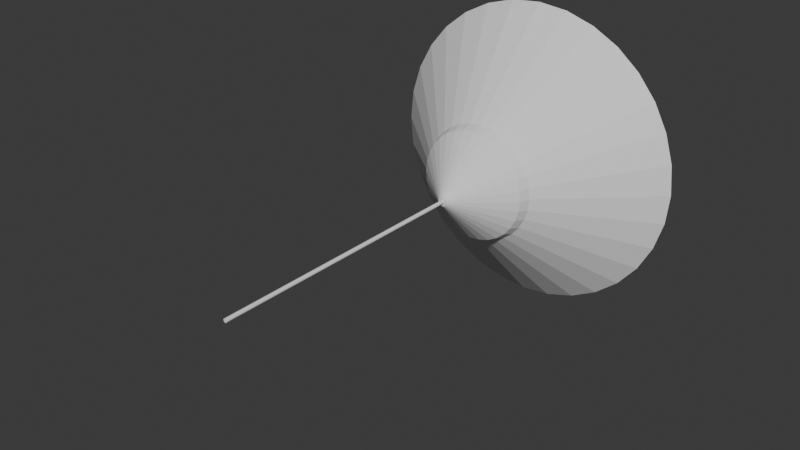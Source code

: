 # Source: lamp.blend  (saved by Blender 4.4.32; exported with 4.5.12 LTS)
import bpy
from mathutils import Matrix  # noqa: F401  (used for matrix-valued properties, if any)

bpy.ops.wm.read_factory_settings(use_empty=True)
scene = bpy.context.scene
scene.name = 'Scene'

# ---- collections
col_collection = bpy.data.collections.new('Collection'); scene.collection.children.link(col_collection)

# ---- world
world_world = bpy.data.worlds.new('World'); scene.world = world_world
world_world.use_nodes = True; world_world.node_tree.nodes.clear()
_N = world_world.node_tree.nodes; _L = world_world.node_tree.links
n0 = _N.new('ShaderNodeOutputWorld'); n0.name = 'World Output'; n0.location = (300, 300)
n1 = _N.new('ShaderNodeBackground'); n1.name = 'Background'; n1.location = (10, 300)
n1.inputs[0].default_value = (0.05088, 0.05088, 0.05088, 1.0)
_L.new(n1.outputs[0], n0.inputs[0])
n0.is_active_output = True
world_world.color = (0.05088, 0.05088, 0.05088)
world_world.sun_shadow_jitter_overblur = 0.0

# ---- meshes
me_cylinder = bpy.data.meshes.new('Cylinder')
me_cylinder.from_pydata([(5.04e-07, -40.63, 4.87), (5.038e-07, -43.39, -2.757), (-7.926, -39.85, 4.87), (-8.464, -42.55, -2.757), (-15.55, -37.53, 4.87), (-16.6, -40.08, -2.757), (-22.57, -33.78, 4.87), (-24.1, -36.08, -2.757), (-28.73, -28.73, 4.87), (-30.68, -30.68, -2.757), (-33.78, -22.57, 4.87), (-36.08, -24.1, -2.757), (-37.53, -15.55, 4.87), (-40.08, -16.6, -2.757), (-39.85, -7.926, 4.87), (-42.55, -8.464, -2.757), (-40.63, 3.01e-06, 4.87), (-43.39, -2.145e-06, -2.757), (-39.85, 7.926, 4.87), (-42.55, 8.464, -2.757), (-37.53, 15.55, 4.87), (-40.08, 16.6, -2.757), (-33.78, 22.57, 4.87), (-36.08, 24.1, -2.757), (-28.73, 28.73, 4.87), (-30.68, 30.68, -2.757), (-22.57, 33.78, 4.87), (-24.1, 36.08, -2.757), (-15.55, 37.53, 4.87), (-16.6, 40.08, -2.757), (-7.926, 39.85, 4.87), (-8.464, 42.55, -2.757), (5.04e-07, 40.63, 4.87), (5.038e-07, 43.39, -2.757), (7.926, 39.85, 4.87), (8.464, 42.55, -2.757), (15.55, 37.53, 4.87), (16.6, 40.08, -2.757), (22.57, 33.78, 4.87), (24.1, 36.08, -2.757), (28.73, 28.73, 4.87), (30.68, 30.68, -2.757), (33.78, 22.57, 4.87), (36.08, 24.1, -2.757), (37.53, 15.55, 4.87), (40.08, 16.6, -2.757), (39.85, 7.926, 4.87), (42.55, 8.464, -2.757), (40.63, 3.01e-06, 4.87), (43.39, -2.145e-06, -2.757), (39.85, -7.926, 4.87), (42.55, -8.464, -2.757), (37.53, -15.55, 4.87), (40.08, -16.6, -2.757), (33.78, -22.57, 4.87), (36.08, -24.1, -2.757), (28.73, -28.73, 4.87), (30.68, -30.68, -2.757), (22.57, -33.78, 4.87), (24.1, -36.08, -2.757), (15.55, -37.53, 4.87), (16.6, -40.08, -2.757), (7.926, -39.85, 4.87), (8.464, -42.55, -2.757), (1.033e-07, -3.311, 38.09), (-0.646, -3.248, 38.09), (-1.267, -3.059, 38.09), (-1.84, -2.753, 38.09), (-2.341, -2.341, 38.09), (-2.753, -1.84, 38.09), (-3.059, -1.267, 38.09), (-3.248, -0.646, 38.09), (-3.311, 4.93e-07, 38.09), (-3.248, 0.646, 38.09), (-3.059, 1.267, 38.09), (-2.753, 1.84, 38.09), (-2.341, 2.341, 38.09), (-1.84, 2.753, 38.09), (-1.267, 3.059, 38.09), (-0.646, 3.248, 38.09), (1.033e-07, 3.311, 38.09), (0.646, 3.248, 38.09), (1.267, 3.059, 38.09), (1.84, 2.753, 38.09), (2.341, 2.341, 38.09), (2.753, 1.84, 38.09), (3.059, 1.267, 38.09), (3.248, 0.646, 38.09), (3.311, 4.93e-07, 38.09), (3.248, -0.646, 38.09), (3.059, -1.267, 38.09), (2.753, -1.84, 38.09), (2.341, -2.341, 38.09), (1.84, -2.753, 38.09), (1.267, -3.059, 38.09), (0.646, -3.248, 38.09), (5.268e-08, -1.414, 38.09), (-0.2759, -1.387, 38.09), (-0.5413, -1.307, 38.09), (-0.7858, -1.176, 38.09), (-1.0, -1.0, 38.09), (-1.176, -0.7858, 38.09), (-1.307, -0.5413, 38.09), (-1.387, -0.2759, 38.09), (-1.414, 4.755e-07, 38.09), (-1.387, 0.2759, 38.09), (-1.307, 0.5413, 38.09), (-1.176, 0.7858, 38.09), (-1.0, 1.0, 38.09), (-0.7858, 1.176, 38.09), (-0.5413, 1.307, 38.09), (-0.2759, 1.387, 38.09), (5.268e-08, 1.414, 38.09), (0.2759, 1.387, 38.09), (0.5413, 1.307, 38.09), (0.7858, 1.176, 38.09), (1.0, 1.0, 38.09), (1.176, 0.7858, 38.09), (1.307, 0.5413, 38.09), (1.387, 0.2759, 38.09), (1.414, 4.755e-07, 38.09), (1.387, -0.2759, 38.09), (1.307, -0.5413, 38.09), (1.176, -0.7858, 38.09), (1.0, -1.0, 38.09), (0.7858, -1.176, 38.09), (0.5413, -1.307, 38.09), (0.2759, -1.387, 38.09), (-7.474e-06, -1.414, 235.2), (-0.2759, -1.387, 235.2), (-0.5413, -1.307, 235.2), (-0.7858, -1.176, 235.2), (-1.0, -1.0, 235.2), (-1.176, -0.7858, 235.2), (-1.307, -0.5413, 235.2), (-1.387, -0.2759, 235.2), (-1.414, 4.755e-07, 235.2), (-1.387, 0.2759, 235.2), (-1.307, 0.5413, 235.2), (-1.176, 0.7858, 235.2), (-1.0, 1.0, 235.2), (-0.7858, 1.176, 235.2), (-0.5413, 1.307, 235.2), (-0.2759, 1.387, 235.2), (-7.474e-06, 1.414, 235.2), (0.2759, 1.387, 235.2), (0.5412, 1.307, 235.2), (0.7858, 1.176, 235.2), (1.0, 1.0, 235.2), (1.176, 0.7858, 235.2), (1.307, 0.5413, 235.2), (1.387, 0.2759, 235.2), (1.414, 4.755e-07, 235.2), (1.387, -0.2759, 235.2), (1.307, -0.5413, 235.2), (1.176, -0.7858, 235.2), (1.0, -1.0, 235.2), (0.7858, -1.176, 235.2), (0.5412, -1.307, 235.2), (0.2759, -1.387, 235.2), (-7.696, -38.69, -4.87), (4.993e-07, -39.45, -4.87), (-15.1, -36.45, -4.87), (-21.92, -32.8, -4.87), (-27.9, -27.9, -4.87), (-32.8, -21.92, -4.87), (-36.45, -15.1, -4.87), (-38.69, -7.696, -4.87), (-39.45, -2.386e-06, -4.87), (-38.69, 7.696, -4.87), (-36.45, 15.1, -4.87), (-32.8, 21.92, -4.87), (-27.9, 27.9, -4.87), (-21.92, 32.8, -4.87), (-15.1, 36.45, -4.87), (-7.696, 38.69, -4.87), (4.993e-07, 39.45, -4.87), (7.696, 38.69, -4.87), (15.1, 36.45, -4.87), (21.92, 32.8, -4.87), (27.9, 27.9, -4.87), (32.8, 21.92, -4.87), (36.45, 15.1, -4.87), (38.69, 7.696, -4.87), (39.45, -2.386e-06, -4.87), (38.69, -7.696, -4.87), (36.45, -15.1, -4.87), (32.8, -21.92, -4.87), (27.9, -27.9, -4.87), (21.92, -32.8, -4.87), (15.1, -36.45, -4.87), (7.696, -38.69, -4.87), (-22.43, -112.8, -69.16), (1.595e-06, -115.0, -69.16), (-44.0, -106.2, -69.16), (-63.88, -95.61, -69.16), (-81.31, -81.31, -69.16), (-95.61, -63.88, -69.16), (-106.2, -44.0, -69.16), (-112.8, -22.43, -69.16), (-115.0, -7.235e-06, -69.16), (-112.8, 22.43, -69.15), (-106.2, 44.0, -69.15), (-95.61, 63.88, -69.15), (-81.31, 81.31, -69.15), (-63.88, 95.61, -69.15), (-44.0, 106.2, -69.15), (-22.43, 112.8, -69.15), (1.595e-06, 115.0, -69.15), (22.43, 112.8, -69.15), (44.0, 106.2, -69.15), (63.88, 95.61, -69.15), (81.31, 81.31, -69.15), (95.61, 63.88, -69.15), (106.2, 44.0, -69.15), (112.8, 22.43, -69.15), (115.0, -7.235e-06, -69.16), (112.8, -22.43, -69.16), (106.2, -44.0, -69.16), (95.61, -63.88, -69.16), (81.31, -81.31, -69.16), (63.88, -95.61, -69.16), (44.0, -106.2, -69.16), (22.43, -112.8, -69.16), (-20.4, -102.5, -67.04), (1.513e-06, -104.6, -67.04), (-40.01, -96.59, -67.04), (-58.09, -86.93, -67.04), (-73.93, -73.93, -67.04), (-86.93, -58.09, -67.04), (-96.59, -40.01, -67.04), (-102.5, -20.4, -67.04), (-104.6, -7.146e-06, -67.04), (-102.5, 20.4, -67.04), (-96.59, 40.01, -67.04), (-86.93, 58.09, -67.04), (-73.93, 73.93, -67.04), (-58.09, 86.93, -67.04), (-40.01, 96.59, -67.04), (-20.4, 102.5, -67.04), (1.513e-06, 104.6, -67.04), (20.4, 102.5, -67.04), (40.01, 96.59, -67.04), (58.09, 86.93, -67.04), (73.93, 73.93, -67.04), (86.93, 58.09, -67.04), (96.59, 40.01, -67.04), (102.5, 20.4, -67.04), (104.6, -7.146e-06, -67.04), (102.5, -20.4, -67.04), (96.59, -40.01, -67.04), (86.93, -58.09, -67.04), (73.93, -73.93, -67.04), (58.09, -86.93, -67.04), (40.01, -96.59, -67.04), (20.4, -102.5, -67.04)], [], [(0, 1, 3, 2), (2, 3, 5, 4), (4, 5, 7, 6), (6, 7, 9, 8), (8, 9, 11, 10), (10, 11, 13, 12), (12, 13, 15, 14), (14, 15, 17, 16), (16, 17, 19, 18), (18, 19, 21, 20), (20, 21, 23, 22), (22, 23, 25, 24), (24, 25, 27, 26), (26, 27, 29, 28), (28, 29, 31, 30), (30, 31, 33, 32), (32, 33, 35, 34), (34, 35, 37, 36), (36, 37, 39, 38), (38, 39, 41, 40), (40, 41, 43, 42), (42, 43, 45, 44), (44, 45, 47, 46), (46, 47, 49, 48), (48, 49, 51, 50), (50, 51, 53, 52), (52, 53, 55, 54), (54, 55, 57, 56), (56, 57, 59, 58), (58, 59, 61, 60), (60, 61, 63, 62), (62, 63, 1, 0), (18, 20, 74, 73), (181, 182, 246, 245), (85, 86, 118, 117), (36, 38, 83, 82), (54, 56, 92, 91), (10, 12, 70, 69), (28, 30, 79, 78), (46, 48, 88, 87), (2, 4, 66, 65), (20, 22, 75, 74), (38, 40, 84, 83), (56, 58, 93, 92), (12, 14, 71, 70), (30, 32, 80, 79), (48, 50, 89, 88), (4, 6, 67, 66), (22, 24, 76, 75), (40, 42, 85, 84), (58, 60, 94, 93), (14, 16, 72, 71), (32, 34, 81, 80), (50, 52, 90, 89), (6, 8, 68, 67), (24, 26, 77, 76), (42, 44, 86, 85), (60, 62, 95, 94), (16, 18, 73, 72), (34, 36, 82, 81), (52, 54, 91, 90), (8, 10, 69, 68), (26, 28, 78, 77), (44, 46, 87, 86), (0, 2, 65, 64), (62, 0, 64, 95), (97, 98, 130, 129), (72, 73, 105, 104), (86, 87, 119, 118), (73, 74, 106, 105), (87, 88, 120, 119), (74, 75, 107, 106), (88, 89, 121, 120), (75, 76, 108, 107), (89, 90, 122, 121), (76, 77, 109, 108), (90, 91, 123, 122), (77, 78, 110, 109), (64, 65, 97, 96), (91, 92, 124, 123), (78, 79, 111, 110), (65, 66, 98, 97), (92, 93, 125, 124), (79, 80, 112, 111), (66, 67, 99, 98), (93, 94, 126, 125), (80, 81, 113, 112), (67, 68, 100, 99), (94, 95, 127, 126), (81, 82, 114, 113), (68, 69, 101, 100), (95, 64, 96, 127), (82, 83, 115, 114), (69, 70, 102, 101), (83, 84, 116, 115), (70, 71, 103, 102), (84, 85, 117, 116), (71, 72, 104, 103), (128, 129, 130, 131, 132, 133, 134, 135, 136, 137, 138, 139, 140, 141, 142, 143, 144, 145, 146, 147, 148, 149, 150, 151, 152, 153, 154, 155, 156, 157, 158, 159), (124, 125, 157, 156), (111, 112, 144, 143), (98, 99, 131, 130), (125, 126, 158, 157), (112, 113, 145, 144), (99, 100, 132, 131), (126, 127, 159, 158), (113, 114, 146, 145), (100, 101, 133, 132), (127, 96, 128, 159), (114, 115, 147, 146), (101, 102, 134, 133), (115, 116, 148, 147), (102, 103, 135, 134), (116, 117, 149, 148), (103, 104, 136, 135), (117, 118, 150, 149), (104, 105, 137, 136), (118, 119, 151, 150), (105, 106, 138, 137), (119, 120, 152, 151), (106, 107, 139, 138), (120, 121, 153, 152), (107, 108, 140, 139), (121, 122, 154, 153), (108, 109, 141, 140), (122, 123, 155, 154), (109, 110, 142, 141), (96, 97, 129, 128), (123, 124, 156, 155), (110, 111, 143, 142), (160, 161, 191, 190, 189, 188, 187, 186, 185, 184, 183, 182, 181, 180, 179, 178, 177, 176, 175, 174, 173, 172, 171, 170, 169, 168, 167, 166, 165, 164, 163, 162), (15, 13, 198, 199), (180, 181, 245, 244), (179, 180, 244, 243), (49, 47, 215, 216), (31, 29, 206, 207), (178, 179, 243, 242), (13, 11, 197, 198), (177, 178, 242, 241), (1, 63, 223, 193), (176, 177, 241, 240), (47, 45, 214, 215), (175, 176, 240, 239), (29, 27, 205, 206), (11, 9, 196, 197), (174, 175, 239, 238), (63, 61, 222, 223), (173, 174, 238, 237), (45, 43, 213, 214), (172, 173, 237, 236), (27, 25, 204, 205), (9, 7, 195, 196), (171, 172, 236, 235), (61, 59, 221, 222), (170, 171, 235, 234), (43, 41, 212, 213), (169, 170, 234, 233), (25, 23, 203, 204), (7, 5, 194, 195), (168, 169, 233, 232), (59, 57, 220, 221), (167, 168, 232, 231), (194, 192, 224, 226), (203, 202, 234, 235), (212, 211, 243, 244), (221, 220, 252, 253), (199, 198, 230, 231), (208, 207, 239, 240), (217, 216, 248, 249), (195, 194, 226, 227), (204, 203, 235, 236), (213, 212, 244, 245), (222, 221, 253, 254), (200, 199, 231, 232), (209, 208, 240, 241), (218, 217, 249, 250), (196, 195, 227, 228), (205, 204, 236, 237), (214, 213, 245, 246), (223, 222, 254, 255), (201, 200, 232, 233), (210, 209, 241, 242), (219, 218, 250, 251), (197, 196, 228, 229), (206, 205, 237, 238), (215, 214, 246, 247), (192, 193, 225, 224), (193, 223, 255, 225), (202, 201, 233, 234), (211, 210, 242, 243), (220, 219, 251, 252), (198, 197, 229, 230), (207, 206, 238, 239), (216, 215, 247, 248), (33, 31, 207, 208), (51, 49, 216, 217), (182, 183, 247, 246), (183, 184, 248, 247), (17, 15, 199, 200), (184, 185, 249, 248), (35, 33, 208, 209), (53, 51, 217, 218), (185, 186, 250, 249), (186, 187, 251, 250), (19, 17, 200, 201), (161, 160, 224, 225), (187, 188, 252, 251), (37, 35, 209, 210), (160, 162, 226, 224), (3, 1, 193, 192), (55, 53, 218, 219), (188, 189, 253, 252), (162, 163, 227, 226), (189, 190, 254, 253), (163, 164, 228, 227), (21, 19, 201, 202), (190, 191, 255, 254), (39, 37, 210, 211), (164, 165, 229, 228), (57, 55, 219, 220), (191, 161, 225, 255), (165, 166, 230, 229), (5, 3, 192, 194), (166, 167, 231, 230), (23, 21, 202, 203), (41, 39, 211, 212)])
_uv = me_cylinder.uv_layers.new(name='UVMap')
_uv.uv.foreach_set('vector', [1.0, 0.5, 1.0, 1.0, 0.9688, 1.0, 0.9688, 0.5, 0.9688, 0.5, 0.9688, 1.0, 0.9375, 1.0, 0.9375, 0.5, 0.9375, 0.5, 0.9375, 1.0, 0.9062, 1.0, 0.9062, 0.5, 0.9062, 0.5, 0.9062, 1.0, 0.875, 1.0, 0.875, 0.5, 0.875, 0.5, 0.875, 1.0, 0.8438, 1.0, 0.8438, 0.5, 0.8438, 0.5, 0.8438, 1.0, 0.8125, 1.0, 0.8125, 0.5, 0.8125, 0.5, 0.8125, 1.0, 0.7812, 1.0, 0.7812, 0.5, 0.7812, 0.5, 0.7812, 1.0, 0.75, 1.0, 0.75, 0.5, 0.75, 0.5, 0.75, 1.0, 0.7188, 1.0, 0.7188, 0.5, 0.7188, 0.5, 0.7188, 1.0, 0.6875, 1.0, 0.6875, 0.5, 0.6875, 0.5, 0.6875, 1.0, 0.6562, 1.0, 0.6562, 0.5, 0.6562, 0.5, 0.6562, 1.0, 0.625, 1.0, 0.625, 0.5, 0.625, 0.5, 0.625, 1.0, 0.5938, 1.0, 0.5938, 0.5, 0.5938, 0.5, 0.5938, 1.0, 0.5625, 1.0, 0.5625, 0.5, 0.5625, 0.5, 0.5625, 1.0, 0.5312, 1.0, 0.5312, 0.5, 0.5312, 0.5, 0.5312, 1.0, 0.5, 1.0, 0.5, 0.5, 0.5, 0.5, 0.5, 1.0, 0.4688, 1.0, 0.4688, 0.5, 0.4688, 0.5, 0.4688, 1.0, 0.4375, 1.0, 0.4375, 0.5, 0.4375, 0.5, 0.4375, 1.0, 0.4062, 1.0, 0.4062, 0.5, 0.4062, 0.5, 0.4062, 1.0, 0.375, 1.0, 0.375, 0.5, 0.375, 0.5, 0.375, 1.0, 0.3438, 1.0, 0.3438, 0.5, 0.3438, 0.5, 0.3438, 1.0, 0.3125, 1.0, 0.3125, 0.5, 0.3125, 0.5, 0.3125, 1.0, 0.2812, 1.0, 0.2812, 0.5, 0.2812, 0.5, 0.2812, 1.0, 0.25, 1.0, 0.25, 0.5, 0.25, 0.5, 0.25, 1.0, 0.2188, 1.0, 0.2188, 0.5, 0.2188, 0.5, 0.2188, 1.0, 0.1875, 1.0, 0.1875, 0.5, 0.1875, 0.5, 0.1875, 1.0, 0.1562, 1.0, 0.1562, 0.5, 0.1562, 0.5, 0.1562, 1.0, 0.125, 1.0, 0.125, 0.5, 0.125, 0.5, 0.125, 1.0, 0.09375, 1.0, 0.09375, 0.5, 0.09375, 0.5, 0.09375, 1.0, 0.0625, 1.0, 0.0625, 0.5, 0.0625, 0.5, 0.0625, 1.0, 0.03125, 1.0, 0.03125, 0.5, 0.03125, 0.5, 0.03125, 1.0, 0.0, 1.0, 0.0, 0.5, 0.7188, 0.5, 0.6875, 0.5, 0.6875, 0.5, 0.7188, 0.5, 0.3438, 1.0, 0.3125, 1.0, 0.3125, 1.0, 0.3438, 1.0, 0.3438, 0.5, 0.3125, 0.5, 0.3125, 0.5, 0.3438, 0.5, 0.4375, 0.5, 0.4062, 0.5, 0.4062, 0.5, 0.4375, 0.5, 0.1562, 0.5, 0.125, 0.5, 0.125, 0.5, 0.1562, 0.5, 0.8438, 0.5, 0.8125, 0.5, 0.8125, 0.5, 0.8438, 0.5, 0.5625, 0.5, 0.5312, 0.5, 0.5312, 0.5, 0.5625, 0.5, 0.2812, 0.5, 0.25, 0.5, 0.25, 0.5, 0.2812, 0.5, 0.9688, 0.5, 0.9375, 0.5, 0.9375, 0.5, 0.9688, 0.5, 0.6875, 0.5, 0.6562, 0.5, 0.6562, 0.5, 0.6875, 0.5, 0.4062, 0.5, 0.375, 0.5, 0.375, 0.5, 0.4062, 0.5, 0.125, 0.5, 0.09375, 0.5, 0.09375, 0.5, 0.125, 0.5, 0.8125, 0.5, 0.7812, 0.5, 0.7812, 0.5, 0.8125, 0.5, 0.5312, 0.5, 0.5, 0.5, 0.5, 0.5, 0.5312, 0.5, 0.25, 0.5, 0.2188, 0.5, 0.2188, 0.5, 0.25, 0.5, 0.9375, 0.5, 0.9062, 0.5, 0.9062, 0.5, 0.9375, 0.5, 0.6562, 0.5, 0.625, 0.5, 0.625, 0.5, 0.6562, 0.5, 0.375, 0.5, 0.3438, 0.5, 0.3438, 0.5, 0.375, 0.5, 0.09375, 0.5, 0.0625, 0.5, 0.0625, 0.5, 0.09375, 0.5, 0.7812, 0.5, 0.75, 0.5, 0.75, 0.5, 0.7812, 0.5, 0.5, 0.5, 0.4688, 0.5, 0.4688, 0.5, 0.5, 0.5, 0.2188, 0.5, 0.1875, 0.5, 0.1875, 0.5, 0.2188, 0.5, 0.9062, 0.5, 0.875, 0.5, 0.875, 0.5, 0.9062, 0.5, 0.625, 0.5, 0.5938, 0.5, 0.5938, 0.5, 0.625, 0.5, 0.3438, 0.5, 0.3125, 0.5, 0.3125, 0.5, 0.3438, 0.5, 0.0625, 0.5, 0.03125, 0.5, 0.03125, 0.5, 0.0625, 0.5, 0.75, 0.5, 0.7188, 0.5, 0.7188, 0.5, 0.75, 0.5, 0.4688, 0.5, 0.4375, 0.5, 0.4375, 0.5, 0.4688, 0.5, 0.1875, 0.5, 0.1562, 0.5, 0.1562, 0.5, 0.1875, 0.5, 0.875, 0.5, 0.8438, 0.5, 0.8438, 0.5, 0.875, 0.5, 0.5938, 0.5, 0.5625, 0.5, 0.5625, 0.5, 0.5938, 0.5, 0.3125, 0.5, 0.2812, 0.5, 0.2812, 0.5, 0.3125, 0.5, 1.0, 0.5, 0.9688, 0.5, 0.9688, 0.5, 1.0, 0.5, 0.03125, 0.5, 0.0, 0.5, 0.0, 0.5, 0.03125, 0.5, 0.9688, 0.5, 0.9375, 0.5, 0.9375, 0.5, 0.9688, 0.5, 0.75, 0.5, 0.7188, 0.5, 0.7188, 0.5, 0.75, 0.5, 0.3125, 0.5, 0.2812, 0.5, 0.2812, 0.5, 0.3125, 0.5, 0.7188, 0.5, 0.6875, 0.5, 0.6875, 0.5, 0.7188, 0.5, 0.2812, 0.5, 0.25, 0.5, 0.25, 0.5, 0.2812, 0.5, 0.6875, 0.5, 0.6562, 0.5, 0.6562, 0.5, 0.6875, 0.5, 0.25, 0.5, 0.2188, 0.5, 0.2188, 0.5, 0.25, 0.5, 0.6562, 0.5, 0.625, 0.5, 0.625, 0.5, 0.6562, 0.5, 0.2188, 0.5, 0.1875, 0.5, 0.1875, 0.5, 0.2188, 0.5, 0.625, 0.5, 0.5938, 0.5, 0.5938, 0.5, 0.625, 0.5, 0.1875, 0.5, 0.1562, 0.5, 0.1562, 0.5, 0.1875, 0.5, 0.5938, 0.5, 0.5625, 0.5, 0.5625, 0.5, 0.5938, 0.5, 1.0, 0.5, 0.9688, 0.5, 0.9688, 0.5, 1.0, 0.5, 0.1562, 0.5, 0.125, 0.5, 0.125, 0.5, 0.1562, 0.5, 0.5625, 0.5, 0.5312, 0.5, 0.5312, 0.5, 0.5625, 0.5, 0.9688, 0.5, 0.9375, 0.5, 0.9375, 0.5, 0.9688, 0.5, 0.125, 0.5, 0.09375, 0.5, 0.09375, 0.5, 0.125, 0.5, 0.5312, 0.5, 0.5, 0.5, 0.5, 0.5, 0.5312, 0.5, 0.9375, 0.5, 0.9062, 0.5, 0.9062, 0.5, 0.9375, 0.5, 0.09375, 0.5, 0.0625, 0.5, 0.0625, 0.5, 0.09375, 0.5, 0.5, 0.5, 0.4688, 0.5, 0.4688, 0.5, 0.5, 0.5, 0.9062, 0.5, 0.875, 0.5, 0.875, 0.5, 0.9062, 0.5, 0.0625, 0.5, 0.03125, 0.5, 0.03125, 0.5, 0.0625, 0.5, 0.4688, 0.5, 0.4375, 0.5, 0.4375, 0.5, 0.4688, 0.5, 0.875, 0.5, 0.8438, 0.5, 0.8438, 0.5, 0.875, 0.5, 0.03125, 0.5, 0.0, 0.5, 0.0, 0.5, 0.03125, 0.5, 0.4375, 0.5, 0.4062, 0.5, 0.4062, 0.5, 0.4375, 0.5, 0.8438, 0.5, 0.8125, 0.5, 0.8125, 0.5, 0.8438, 0.5, 0.4062, 0.5, 0.375, 0.5, 0.375, 0.5, 0.4062, 0.5, 0.8125, 0.5, 0.7812, 0.5, 0.7812, 0.5, 0.8125, 0.5, 0.375, 0.5, 0.3438, 0.5, 0.3438, 0.5, 0.375, 0.5, 0.7812, 0.5, 0.75, 0.5, 0.75, 0.5, 0.7812, 0.5, 0.75, 0.49, 0.7968, 0.4854, 0.8418, 0.4717, 0.8833, 0.4496, 0.9197, 0.4197, 0.9496, 0.3833, 0.9717, 0.3418, 0.9854, 0.2968, 0.99, 0.25, 0.9854, 0.2032, 0.9717, 0.1582, 0.9496, 0.1167, 0.9197, 0.08029, 0.8833, 0.05045, 0.8418, 0.02827, 0.7968, 0.01461, 0.75, 0.01, 0.7032, 0.01461, 0.6582, 0.02827, 0.6167, 0.05045, 0.5803, 0.08029, 0.5504, 0.1167, 0.5283, 0.1582, 0.5146, 0.2032, 0.51, 0.25, 0.5146, 0.2968, 0.5283, 0.3418, 0.5504, 0.3833, 0.5803, 0.4197, 0.6167, 0.4496, 0.6582, 0.4717, 0.7032, 0.4854, 0.125, 0.5, 0.09375, 0.5, 0.09375, 0.5, 0.125, 0.5, 0.5312, 0.5, 0.5, 0.5, 0.5, 0.5, 0.5312, 0.5, 0.9375, 0.5, 0.9062, 0.5, 0.9062, 0.5, 0.9375, 0.5, 0.09375, 0.5, 0.0625, 0.5, 0.0625, 0.5, 0.09375, 0.5, 0.5, 0.5, 0.4688, 0.5, 0.4688, 0.5, 0.5, 0.5, 0.9062, 0.5, 0.875, 0.5, 0.875, 0.5, 0.9062, 0.5, 0.0625, 0.5, 0.03125, 0.5, 0.03125, 0.5, 0.0625, 0.5, 0.4688, 0.5, 0.4375, 0.5, 0.4375, 0.5, 0.4688, 0.5, 0.875, 0.5, 0.8438, 0.5, 0.8438, 0.5, 0.875, 0.5, 0.03125, 0.5, 0.0, 0.5, 0.0, 0.5, 0.03125, 0.5, 0.4375, 0.5, 0.4062, 0.5, 0.4062, 0.5, 0.4375, 0.5, 0.8438, 0.5, 0.8125, 0.5, 0.8125, 0.5, 0.8438, 0.5, 0.4062, 0.5, 0.375, 0.5, 0.375, 0.5, 0.4062, 0.5, 0.8125, 0.5, 0.7812, 0.5, 0.7812, 0.5, 0.8125, 0.5, 0.375, 0.5, 0.3438, 0.5, 0.3438, 0.5, 0.375, 0.5, 0.7812, 0.5, 0.75, 0.5, 0.75, 0.5, 0.7812, 0.5, 0.3438, 0.5, 0.3125, 0.5, 0.3125, 0.5, 0.3438, 0.5, 0.75, 0.5, 0.7188, 0.5, 0.7188, 0.5, 0.75, 0.5, 0.3125, 0.5, 0.2812, 0.5, 0.2812, 0.5, 0.3125, 0.5, 0.7188, 0.5, 0.6875, 0.5, 0.6875, 0.5, 0.7188, 0.5, 0.2812, 0.5, 0.25, 0.5, 0.25, 0.5, 0.2812, 0.5, 0.6875, 0.5, 0.6562, 0.5, 0.6562, 0.5, 0.6875, 0.5, 0.25, 0.5, 0.2188, 0.5, 0.2188, 0.5, 0.25, 0.5, 0.6562, 0.5, 0.625, 0.5, 0.625, 0.5, 0.6562, 0.5, 0.2188, 0.5, 0.1875, 0.5, 0.1875, 0.5, 0.2188, 0.5, 0.625, 0.5, 0.5938, 0.5, 0.5938, 0.5, 0.625, 0.5, 0.1875, 0.5, 0.1562, 0.5, 0.1562, 0.5, 0.1875, 0.5, 0.5938, 0.5, 0.5625, 0.5, 0.5625, 0.5, 0.5938, 0.5, 1.0, 0.5, 0.9688, 0.5, 0.9688, 0.5, 1.0, 0.5, 0.1562, 0.5, 0.125, 0.5, 0.125, 0.5, 0.1562, 0.5, 0.5625, 0.5, 0.5312, 0.5, 0.5312, 0.5, 0.5625, 0.5, 0.9688, 1.0, 0.0, 1.0, 0.03125, 1.0, 0.0625, 1.0, 0.09375, 1.0, 0.125, 1.0, 0.1562, 1.0, 0.1875, 1.0, 0.2188, 1.0, 0.25, 1.0, 0.2812, 1.0, 0.3125, 1.0, 0.3438, 1.0, 0.375, 1.0, 0.4062, 1.0, 0.4375, 1.0, 0.4688, 1.0, 0.5, 1.0, 0.5312, 1.0, 0.5625, 1.0, 0.5938, 1.0, 0.625, 1.0, 0.6562, 1.0, 0.6875, 1.0, 0.7188, 1.0, 0.75, 1.0, 0.7812, 1.0, 0.8125, 1.0, 0.8438, 1.0, 0.875, 1.0, 0.9062, 1.0, 0.9375, 1.0, 0.7812, 1.0, 0.8125, 1.0, 0.8125, 1.0, 0.7812, 1.0, 0.375, 1.0, 0.3438, 1.0, 0.3438, 1.0, 0.375, 1.0, 0.4062, 1.0, 0.375, 1.0, 0.375, 1.0, 0.4062, 1.0, 0.25, 1.0, 0.2812, 1.0, 0.2812, 1.0, 0.25, 1.0, 0.5312, 1.0, 0.5625, 1.0, 0.5625, 1.0, 0.5312, 1.0, 0.4375, 1.0, 0.4062, 1.0, 0.4062, 1.0, 0.4375, 1.0, 0.8125, 1.0, 0.8438, 1.0, 0.8438, 1.0, 0.8125, 1.0, 0.4688, 1.0, 0.4375, 1.0, 0.4375, 1.0, 0.4688, 1.0, 0.0, 1.0, 0.03125, 1.0, 0.03125, 1.0, 0.0, 1.0, 0.5, 1.0, 0.4688, 1.0, 0.4688, 1.0, 0.5, 1.0, 0.2812, 1.0, 0.3125, 1.0, 0.3125, 1.0, 0.2812, 1.0, 0.5312, 1.0, 0.5, 1.0, 0.5, 1.0, 0.5312, 1.0, 0.5625, 1.0, 0.5938, 1.0, 0.5938, 1.0, 0.5625, 1.0, 0.8438, 1.0, 0.875, 1.0, 0.875, 1.0, 0.8438, 1.0, 0.5625, 1.0, 0.5312, 1.0, 0.5312, 1.0, 0.5625, 1.0, 0.03125, 1.0, 0.0625, 1.0, 0.0625, 1.0, 0.03125, 1.0, 0.5938, 1.0, 0.5625, 1.0, 0.5625, 1.0, 0.5938, 1.0, 0.3125, 1.0, 0.3438, 1.0, 0.3438, 1.0, 0.3125, 1.0, 0.625, 1.0, 0.5938, 1.0, 0.5938, 1.0, 0.625, 1.0, 0.5938, 1.0, 0.625, 1.0, 0.625, 1.0, 0.5938, 1.0, 0.875, 1.0, 0.9062, 1.0, 0.9062, 1.0, 0.875, 1.0, 0.6562, 1.0, 0.625, 1.0, 0.625, 1.0, 0.6562, 1.0, 0.0625, 1.0, 0.09375, 1.0, 0.09375, 1.0, 0.0625, 1.0, 0.6875, 1.0, 0.6562, 1.0, 0.6562, 1.0, 0.6875, 1.0, 0.3438, 1.0, 0.375, 1.0, 0.375, 1.0, 0.3438, 1.0, 0.7188, 1.0, 0.6875, 1.0, 0.6875, 1.0, 0.7188, 1.0, 0.625, 1.0, 0.6562, 1.0, 0.6562, 1.0, 0.625, 1.0, 0.9062, 1.0, 0.9375, 1.0, 0.9375, 1.0, 0.9062, 1.0, 0.75, 1.0, 0.7188, 1.0, 0.7188, 1.0, 0.75, 1.0, 0.09375, 1.0, 0.125, 1.0, 0.125, 1.0, 0.09375, 1.0, 0.7812, 1.0, 0.75, 1.0, 0.75, 1.0, 0.7812, 1.0, 0.9375, 1.0, 0.9688, 1.0, 0.9688, 1.0, 0.9375, 1.0, 0.6562, 1.0, 0.6875, 1.0, 0.6875, 1.0, 0.6562, 1.0, 0.375, 1.0, 0.4062, 1.0, 0.4062, 1.0, 0.375, 1.0, 0.09375, 1.0, 0.125, 1.0, 0.125, 1.0, 0.09375, 1.0, 0.7812, 1.0, 0.8125, 1.0, 0.8125, 1.0, 0.7812, 1.0, 0.5, 1.0, 0.5312, 1.0, 0.5312, 1.0, 0.5, 1.0, 0.2188, 1.0, 0.25, 1.0, 0.25, 1.0, 0.2188, 1.0, 0.9062, 1.0, 0.9375, 1.0, 0.9375, 1.0, 0.9062, 1.0, 0.625, 1.0, 0.6562, 1.0, 0.6562, 1.0, 0.625, 1.0, 0.3438, 1.0, 0.375, 1.0, 0.375, 1.0, 0.3438, 1.0, 0.0625, 1.0, 0.09375, 1.0, 0.09375, 1.0, 0.0625, 1.0, 0.75, 1.0, 0.7812, 1.0, 0.7812, 1.0, 0.75, 1.0, 0.4688, 1.0, 0.5, 1.0, 0.5, 1.0, 0.4688, 1.0, 0.1875, 1.0, 0.2188, 1.0, 0.2188, 1.0, 0.1875, 1.0, 0.875, 1.0, 0.9062, 1.0, 0.9062, 1.0, 0.875, 1.0, 0.5938, 1.0, 0.625, 1.0, 0.625, 1.0, 0.5938, 1.0, 0.3125, 1.0, 0.3438, 1.0, 0.3438, 1.0, 0.3125, 1.0, 0.03125, 1.0, 0.0625, 1.0, 0.0625, 1.0, 0.03125, 1.0, 0.7188, 1.0, 0.75, 1.0, 0.75, 1.0, 0.7188, 1.0, 0.4375, 1.0, 0.4688, 1.0, 0.4688, 1.0, 0.4375, 1.0, 0.1562, 1.0, 0.1875, 1.0, 0.1875, 1.0, 0.1562, 1.0, 0.8438, 1.0, 0.875, 1.0, 0.875, 1.0, 0.8438, 1.0, 0.5625, 1.0, 0.5938, 1.0, 0.5938, 1.0, 0.5625, 1.0, 0.2812, 1.0, 0.3125, 1.0, 0.3125, 1.0, 0.2812, 1.0, 0.9688, 1.0, 1.0, 1.0, 1.0, 1.0, 0.9688, 1.0, 0.0, 1.0, 0.03125, 1.0, 0.03125, 1.0, 0.0, 1.0, 0.6875, 1.0, 0.7188, 1.0, 0.7188, 1.0, 0.6875, 1.0, 0.4062, 1.0, 0.4375, 1.0, 0.4375, 1.0, 0.4062, 1.0, 0.125, 1.0, 0.1562, 1.0, 0.1562, 1.0, 0.125, 1.0, 0.8125, 1.0, 0.8438, 1.0, 0.8438, 1.0, 0.8125, 1.0, 0.5312, 1.0, 0.5625, 1.0, 0.5625, 1.0, 0.5312, 1.0, 0.25, 1.0, 0.2812, 1.0, 0.2812, 1.0, 0.25, 1.0, 0.5, 1.0, 0.5312, 1.0, 0.5312, 1.0, 0.5, 1.0, 0.2188, 1.0, 0.25, 1.0, 0.25, 1.0, 0.2188, 1.0, 0.3125, 1.0, 0.2812, 1.0, 0.2812, 1.0, 0.3125, 1.0, 0.2812, 1.0, 0.25, 1.0, 0.25, 1.0, 0.2812, 1.0, 0.75, 1.0, 0.7812, 1.0, 0.7812, 1.0, 0.75, 1.0, 0.25, 1.0, 0.2188, 1.0, 0.2188, 1.0, 0.25, 1.0, 0.4688, 1.0, 0.5, 1.0, 0.5, 1.0, 0.4688, 1.0, 0.1875, 1.0, 0.2188, 1.0, 0.2188, 1.0, 0.1875, 1.0, 0.2188, 1.0, 0.1875, 1.0, 0.1875, 1.0, 0.2188, 1.0, 0.1875, 1.0, 0.1562, 1.0, 0.1562, 1.0, 0.1875, 1.0, 0.7188, 1.0, 0.75, 1.0, 0.75, 1.0, 0.7188, 1.0, 0.0, 1.0, 0.9688, 1.0, 0.9688, 1.0, 0.0, 1.0, 0.1562, 1.0, 0.125, 1.0, 0.125, 1.0, 0.1562, 1.0, 0.4375, 1.0, 0.4688, 1.0, 0.4688, 1.0, 0.4375, 1.0, 0.9688, 1.0, 0.9375, 1.0, 0.9375, 1.0, 0.9688, 1.0, 0.9688, 1.0, 1.0, 1.0, 1.0, 1.0, 0.9688, 1.0, 0.1562, 1.0, 0.1875, 1.0, 0.1875, 1.0, 0.1562, 1.0, 0.125, 1.0, 0.09375, 1.0, 0.09375, 1.0, 0.125, 1.0, 0.9375, 1.0, 0.9062, 1.0, 0.9062, 1.0, 0.9375, 1.0, 0.09375, 1.0, 0.0625, 1.0, 0.0625, 1.0, 0.09375, 1.0, 0.9062, 1.0, 0.875, 1.0, 0.875, 1.0, 0.9062, 1.0, 0.6875, 1.0, 0.7188, 1.0, 0.7188, 1.0, 0.6875, 1.0, 0.0625, 1.0, 0.03125, 1.0, 0.03125, 1.0, 0.0625, 1.0, 0.4062, 1.0, 0.4375, 1.0, 0.4375, 1.0, 0.4062, 1.0, 0.875, 1.0, 0.8438, 1.0, 0.8438, 1.0, 0.875, 1.0, 0.125, 1.0, 0.1562, 1.0, 0.1562, 1.0, 0.125, 1.0, 0.03125, 1.0, 0.0, 1.0, 0.0, 1.0, 0.03125, 1.0, 0.8438, 1.0, 0.8125, 1.0, 0.8125, 1.0, 0.8438, 1.0, 0.9375, 1.0, 0.9688, 1.0, 0.9688, 1.0, 0.9375, 1.0, 0.8125, 1.0, 0.7812, 1.0, 0.7812, 1.0, 0.8125, 1.0, 0.6562, 1.0, 0.6875, 1.0, 0.6875, 1.0, 0.6562, 1.0, 0.375, 1.0, 0.4062, 1.0, 0.4062, 1.0, 0.375, 1.0])
me_cylinder.update()

# ---- objects
ob_cylinder = bpy.data.objects.new('Cylinder', me_cylinder)

# ---- transforms, parenting, visibility, modifiers, constraints
ob_cylinder.location = (0.0, 234.5, 0.0)
ob_cylinder.rotation_euler = (1.571, -0.0, 0.0)

# ---- collection membership
col_collection.objects.link(ob_cylinder)

# ---- scene / render settings (as saved in the file)
scene.frame_start = 1; scene.frame_end = 250; scene.frame_set(1)
scene.render.engine = 'BLENDER_EEVEE_NEXT'
bpy.context.view_layer.update()

# ---- added for rendering (the .blend has no active camera and no usable light): camera, sun
cam_auto = bpy.data.cameras.new('AutoCamera')
cam_auto.lens = 50.0
cam_auto.sensor_width = 36.0
cam_auto.clip_end = 7232.77
ob_auto_camera = bpy.data.objects.new('AutoCamera', cam_auto)
scene.collection.objects.link(ob_auto_camera)
ob_auto_camera.location = (412.125, -343.064, 329.7)
ob_auto_camera.rotation_euler = (1.09748, -7.21219e-08, 0.694738)
scene.camera = ob_auto_camera
light_auto_sun = bpy.data.lights.new('AutoSun', 'SUN')
light_auto_sun.energy = 3.0
light_auto_sun.angle = 0.0523599
ob_auto_sun = bpy.data.objects.new('AutoSun', light_auto_sun)
scene.collection.objects.link(ob_auto_sun)
ob_auto_sun.rotation_euler = (0.872665, 0.174533, 0.523599)
bpy.context.view_layer.update()

